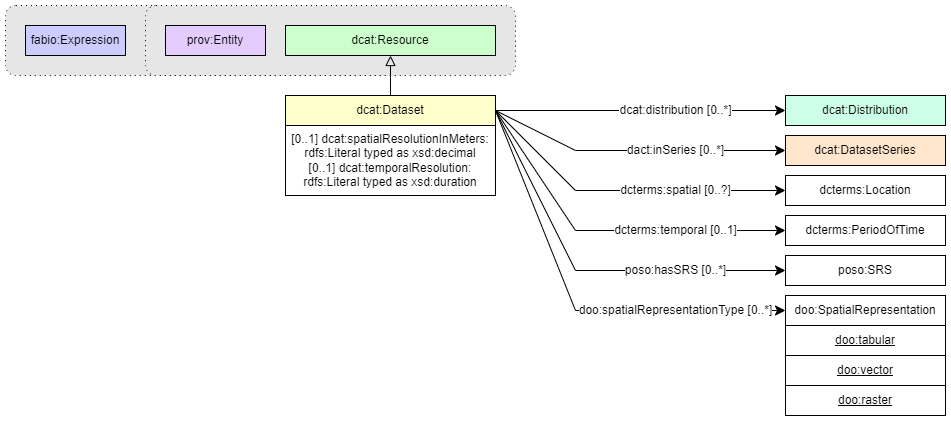

The diagram above was exported from draw.io. Its source (the exported page's mxGraphModel, read from the mxfile embedded in the PNG):
<mxGraphModel dx="2022" dy="737" grid="1" gridSize="10" guides="1" tooltips="1" connect="1" arrows="1" fold="1" page="1" pageScale="1" pageWidth="827" pageHeight="1169" background="none" math="0" shadow="0">
  <root>
    <mxCell id="0" />
    <mxCell id="1" parent="0" />
    <mxCell id="pjDf02SLqKIFOyRl_HYM-1" value="" style="endArrow=classic;html=1;exitX=1;exitY=0.5;exitDx=0;exitDy=0;entryX=0;entryY=0.5;entryDx=0;entryDy=0;endSize=8;arcSize=0;rounded=0;" parent="1" source="pjDf02SLqKIFOyRl_HYM-14" target="pjDf02SLqKIFOyRl_HYM-10" edge="1">
      <mxGeometry width="50" height="50" relative="1" as="geometry">
        <mxPoint x="239" y="305" as="sourcePoint" />
        <mxPoint x="429" y="305" as="targetPoint" />
      </mxGeometry>
    </mxCell>
    <mxCell id="pjDf02SLqKIFOyRl_HYM-2" value="&lt;div&gt;dcat:distribution [0..*]&lt;/div&gt;" style="text;html=1;align=center;verticalAlign=middle;resizable=0;points=[];labelBackgroundColor=#ffffff;" parent="pjDf02SLqKIFOyRl_HYM-1" vertex="1" connectable="0">
      <mxGeometry x="-0.1269" relative="1" as="geometry">
        <mxPoint x="53" as="offset" />
      </mxGeometry>
    </mxCell>
    <mxCell id="pjDf02SLqKIFOyRl_HYM-3" value="" style="endArrow=classic;html=1;exitX=1;exitY=0.5;exitDx=0;exitDy=0;entryX=0;entryY=0.5;entryDx=0;entryDy=0;endSize=8;arcSize=0;rounded=0;" parent="1" source="pjDf02SLqKIFOyRl_HYM-14" target="pjDf02SLqKIFOyRl_HYM-11" edge="1">
      <mxGeometry width="50" height="50" relative="1" as="geometry">
        <mxPoint x="240" y="375" as="sourcePoint" />
        <mxPoint x="530" y="355" as="targetPoint" />
        <Array as="points">
          <mxPoint x="320" y="335" />
        </Array>
      </mxGeometry>
    </mxCell>
    <mxCell id="pjDf02SLqKIFOyRl_HYM-4" value="&lt;div&gt;dact:inSeries [0..*]&lt;/div&gt;" style="text;html=1;align=center;verticalAlign=middle;resizable=0;points=[];labelBackgroundColor=#ffffff;" parent="pjDf02SLqKIFOyRl_HYM-3" vertex="1" connectable="0">
      <mxGeometry x="-0.1269" relative="1" as="geometry">
        <mxPoint x="58" as="offset" />
      </mxGeometry>
    </mxCell>
    <mxCell id="pjDf02SLqKIFOyRl_HYM-5" value="" style="endArrow=classic;html=1;exitX=1;exitY=0.5;exitDx=0;exitDy=0;endSize=8;arcSize=0;rounded=0;entryX=0;entryY=0.5;entryDx=0;entryDy=0;" parent="1" source="pjDf02SLqKIFOyRl_HYM-14" target="pjDf02SLqKIFOyRl_HYM-97" edge="1">
      <mxGeometry width="50" height="50" relative="1" as="geometry">
        <mxPoint x="250" y="305" as="sourcePoint" />
        <mxPoint x="530" y="435" as="targetPoint" />
        <Array as="points">
          <mxPoint x="320" y="375" />
        </Array>
      </mxGeometry>
    </mxCell>
    <mxCell id="pjDf02SLqKIFOyRl_HYM-6" value="&lt;div&gt;dcterms:spatial [0..?]&lt;/div&gt;" style="text;html=1;align=center;verticalAlign=middle;resizable=0;points=[];labelBackgroundColor=#ffffff;" parent="pjDf02SLqKIFOyRl_HYM-5" vertex="1" connectable="0">
      <mxGeometry x="-0.1269" relative="1" as="geometry">
        <mxPoint x="72" as="offset" />
      </mxGeometry>
    </mxCell>
    <mxCell id="pjDf02SLqKIFOyRl_HYM-10" value="dcat:Distribution" style="rounded=0;whiteSpace=wrap;html=1;snapToPoint=1;points=[[0.1,0],[0.2,0],[0.3,0],[0.4,0],[0.5,0],[0.6,0],[0.7,0],[0.8,0],[0.9,0],[0,0.1],[0,0.3],[0,0.5],[0,0.7],[0,0.9],[0.1,1],[0.2,1],[0.3,1],[0.4,1],[0.5,1],[0.6,1],[0.7,1],[0.8,1],[0.9,1],[1,0.1],[1,0.3],[1,0.5],[1,0.7],[1,0.9]];fillColor=#CCFFE6;" parent="1" vertex="1">
      <mxGeometry x="530" y="280" width="160" height="30" as="geometry" />
    </mxCell>
    <mxCell id="pjDf02SLqKIFOyRl_HYM-11" value="dcat:DatasetSeries" style="rounded=0;whiteSpace=wrap;html=1;snapToPoint=1;points=[[0.1,0],[0.2,0],[0.3,0],[0.4,0],[0.5,0],[0.6,0],[0.7,0],[0.8,0],[0.9,0],[0,0.1],[0,0.3],[0,0.5],[0,0.7],[0,0.9],[0.1,1],[0.2,1],[0.3,1],[0.4,1],[0.5,1],[0.6,1],[0.7,1],[0.8,1],[0.9,1],[1,0.1],[1,0.3],[1,0.5],[1,0.7],[1,0.9]];fillColor=#FFE6CC;" parent="1" vertex="1">
      <mxGeometry x="530" y="320" width="160" height="30" as="geometry" />
    </mxCell>
    <mxCell id="pjDf02SLqKIFOyRl_HYM-19" value="" style="endArrow=classic;html=1;exitX=1;exitY=0.5;exitDx=0;exitDy=0;entryX=0;entryY=0.5;entryDx=0;entryDy=0;endSize=8;arcSize=0;rounded=0;" parent="1" source="pjDf02SLqKIFOyRl_HYM-14" target="pjDf02SLqKIFOyRl_HYM-21" edge="1">
      <mxGeometry width="50" height="50" relative="1" as="geometry">
        <mxPoint x="250" y="495" as="sourcePoint" />
        <mxPoint x="439" y="505" as="targetPoint" />
        <Array as="points">
          <mxPoint x="320" y="415" />
        </Array>
      </mxGeometry>
    </mxCell>
    <mxCell id="pjDf02SLqKIFOyRl_HYM-20" value="&lt;div&gt;dcterms:temporal [0..1]&lt;/div&gt;" style="text;html=1;align=center;verticalAlign=middle;resizable=0;points=[];labelBackgroundColor=#ffffff;" parent="pjDf02SLqKIFOyRl_HYM-19" vertex="1" connectable="0">
      <mxGeometry x="-0.1269" relative="1" as="geometry">
        <mxPoint x="89" as="offset" />
      </mxGeometry>
    </mxCell>
    <mxCell id="pjDf02SLqKIFOyRl_HYM-21" value="dcterms:PeriodOfTime" style="rounded=0;whiteSpace=wrap;html=1;snapToPoint=1;points=[[0.1,0],[0.2,0],[0.3,0],[0.4,0],[0.5,0],[0.6,0],[0.7,0],[0.8,0],[0.9,0],[0,0.1],[0,0.3],[0,0.5],[0,0.7],[0,0.9],[0.1,1],[0.2,1],[0.3,1],[0.4,1],[0.5,1],[0.6,1],[0.7,1],[0.8,1],[0.9,1],[1,0.1],[1,0.3],[1,0.5],[1,0.7],[1,0.9]];" parent="1" vertex="1">
      <mxGeometry x="530" y="400" width="160" height="30" as="geometry" />
    </mxCell>
    <mxCell id="pjDf02SLqKIFOyRl_HYM-94" value="" style="group" parent="1" vertex="1" connectable="0">
      <mxGeometry x="30" y="280" width="210" height="100" as="geometry" />
    </mxCell>
    <mxCell id="pjDf02SLqKIFOyRl_HYM-13" value="&lt;div&gt;&lt;span style=&quot;background-color: transparent; color: light-dark(rgb(0, 0, 0), rgb(255, 255, 255));&quot;&gt;[0..1] dcat:spatialResolutionInMeters:&lt;/span&gt;&lt;/div&gt;&lt;div&gt;&lt;span style=&quot;background-color: transparent; color: light-dark(rgb(0, 0, 0), rgb(255, 255, 255));&quot;&gt;rdfs:Literal typed as xsd:decimal&lt;/span&gt;&lt;br&gt;&lt;/div&gt;&lt;div&gt;&lt;div&gt;&lt;span style=&quot;background-color: transparent; color: light-dark(rgb(0, 0, 0), rgb(255, 255, 255));&quot;&gt;[0..1] dcat:temporalResolution:&lt;/span&gt;&lt;/div&gt;&lt;div&gt;&lt;span style=&quot;background-color: transparent; color: light-dark(rgb(0, 0, 0), rgb(255, 255, 255));&quot;&gt;rdfs:Literal typed as xsd:duration&lt;/span&gt;&lt;/div&gt;&lt;/div&gt;" style="rounded=0;whiteSpace=wrap;html=1;snapToPoint=1;points=[[0.1,0],[0.2,0],[0.3,0],[0.4,0],[0.5,0],[0.6,0],[0.7,0],[0.8,0],[0.9,0],[0,0.1],[0,0.3],[0,0.5],[0,0.7],[0,0.9],[0.1,1],[0.2,1],[0.3,1],[0.4,1],[0.5,1],[0.6,1],[0.7,1],[0.8,1],[0.9,1],[1,0.1],[1,0.3],[1,0.5],[1,0.7],[1,0.9]];" parent="pjDf02SLqKIFOyRl_HYM-94" vertex="1">
      <mxGeometry y="30" width="210" height="70" as="geometry" />
    </mxCell>
    <mxCell id="pjDf02SLqKIFOyRl_HYM-14" value="dcat:Dataset" style="rounded=0;whiteSpace=wrap;html=1;snapToPoint=1;points=[[0.1,0],[0.2,0],[0.3,0],[0.4,0],[0.5,0],[0.6,0],[0.7,0],[0.8,0],[0.9,0],[0,0.1],[0,0.3],[0,0.5],[0,0.7],[0,0.9],[0.1,1],[0.2,1],[0.3,1],[0.4,1],[0.5,1],[0.6,1],[0.7,1],[0.8,1],[0.9,1],[1,0.1],[1,0.3],[1,0.5],[1,0.7],[1,0.9]];fillColor=#FFFFCC;" parent="pjDf02SLqKIFOyRl_HYM-94" vertex="1">
      <mxGeometry width="210" height="30" as="geometry" />
    </mxCell>
    <mxCell id="pjDf02SLqKIFOyRl_HYM-97" value="dcterms:Location" style="rounded=0;whiteSpace=wrap;html=1;snapToPoint=1;points=[[0.1,0],[0.2,0],[0.3,0],[0.4,0],[0.5,0],[0.6,0],[0.7,0],[0.8,0],[0.9,0],[0,0.1],[0,0.3],[0,0.5],[0,0.7],[0,0.9],[0.1,1],[0.2,1],[0.3,1],[0.4,1],[0.5,1],[0.6,1],[0.7,1],[0.8,1],[0.9,1],[1,0.1],[1,0.3],[1,0.5],[1,0.7],[1,0.9]];" parent="1" vertex="1">
      <mxGeometry x="530" y="360" width="160" height="30" as="geometry" />
    </mxCell>
    <mxCell id="pjDf02SLqKIFOyRl_HYM-109" value="" style="rounded=1;whiteSpace=wrap;html=1;snapToPoint=1;points=[[0.1,0],[0.2,0],[0.3,0],[0.4,0],[0.5,0],[0.6,0],[0.7,0],[0.8,0],[0.9,0],[0,0.1],[0,0.3],[0,0.5],[0,0.7],[0,0.9],[0.1,1],[0.2,1],[0.3,1],[0.4,1],[0.5,1],[0.6,1],[0.7,1],[0.8,1],[0.9,1],[1,0.1],[1,0.3],[1,0.5],[1,0.7],[1,0.9]];fillColor=#E6E6E6;dashed=1;dashPattern=1 4;" parent="1" vertex="1">
      <mxGeometry x="-250" y="190" width="400" height="70" as="geometry" />
    </mxCell>
    <mxCell id="pjDf02SLqKIFOyRl_HYM-110" value="" style="rounded=1;whiteSpace=wrap;html=1;snapToPoint=1;points=[[0.1,0],[0.2,0],[0.3,0],[0.4,0],[0.5,0],[0.6,0],[0.7,0],[0.8,0],[0.9,0],[0,0.1],[0,0.3],[0,0.5],[0,0.7],[0,0.9],[0.1,1],[0.2,1],[0.3,1],[0.4,1],[0.5,1],[0.6,1],[0.7,1],[0.8,1],[0.9,1],[1,0.1],[1,0.3],[1,0.5],[1,0.7],[1,0.9]];fillColor=#E6E6E6;dashed=1;dashPattern=1 4;" parent="1" vertex="1">
      <mxGeometry x="-110" y="190" width="370" height="70" as="geometry" />
    </mxCell>
    <mxCell id="pjDf02SLqKIFOyRl_HYM-118" value="prov:Entity" style="rounded=0;whiteSpace=wrap;html=1;snapToPoint=1;points=[[0.1,0],[0.2,0],[0.3,0],[0.4,0],[0.5,0],[0.6,0],[0.7,0],[0.8,0],[0.9,0],[0,0.1],[0,0.3],[0,0.5],[0,0.7],[0,0.9],[0.1,1],[0.2,1],[0.3,1],[0.4,1],[0.5,1],[0.6,1],[0.7,1],[0.8,1],[0.9,1],[1,0.1],[1,0.3],[1,0.5],[1,0.7],[1,0.9]];fillColor=#E5CCFF;" parent="1" vertex="1">
      <mxGeometry x="-90" y="210" width="100" height="30" as="geometry" />
    </mxCell>
    <mxCell id="pjDf02SLqKIFOyRl_HYM-119" value="fabio:Expression" style="rounded=0;whiteSpace=wrap;html=1;snapToPoint=1;points=[[0.1,0],[0.2,0],[0.3,0],[0.4,0],[0.5,0],[0.6,0],[0.7,0],[0.8,0],[0.9,0],[0,0.1],[0,0.3],[0,0.5],[0,0.7],[0,0.9],[0.1,1],[0.2,1],[0.3,1],[0.4,1],[0.5,1],[0.6,1],[0.7,1],[0.8,1],[0.9,1],[1,0.1],[1,0.3],[1,0.5],[1,0.7],[1,0.9]];fillColor=#CCCCFF;" parent="1" vertex="1">
      <mxGeometry x="-230" y="210" width="100" height="30" as="geometry" />
    </mxCell>
    <mxCell id="pjDf02SLqKIFOyRl_HYM-113" value="dcat:Resource" style="rounded=0;whiteSpace=wrap;html=1;snapToPoint=1;points=[[0.1,0],[0.2,0],[0.3,0],[0.4,0],[0.5,0],[0.6,0],[0.7,0],[0.8,0],[0.9,0],[0,0.1],[0,0.3],[0,0.5],[0,0.7],[0,0.9],[0.1,1],[0.2,1],[0.3,1],[0.4,1],[0.5,1],[0.6,1],[0.7,1],[0.8,1],[0.9,1],[1,0.1],[1,0.3],[1,0.5],[1,0.7],[1,0.9]];fillColor=#CCFFCC;" parent="1" vertex="1">
      <mxGeometry x="30" y="210" width="210" height="30" as="geometry" />
    </mxCell>
    <mxCell id="pjDf02SLqKIFOyRl_HYM-120" value="" style="endArrow=block;html=1;fontColor=#000099;exitX=0.5;exitY=0;exitDx=0;exitDy=0;endFill=0;entryX=0.5;entryY=1;entryDx=0;entryDy=0;endSize=8;arcSize=0;rounded=0;" parent="1" source="pjDf02SLqKIFOyRl_HYM-14" target="pjDf02SLqKIFOyRl_HYM-113" edge="1">
      <mxGeometry width="50" height="50" relative="1" as="geometry">
        <mxPoint x="-80" y="415" as="sourcePoint" />
        <mxPoint x="-80" y="335" as="targetPoint" />
        <Array as="points" />
      </mxGeometry>
    </mxCell>
    <mxCell id="bef3hlJ9fTX9Oo9CjZpv-1" value="" style="endArrow=classic;html=1;exitX=1;exitY=0.5;exitDx=0;exitDy=0;entryX=0;entryY=0.5;entryDx=0;entryDy=0;endSize=8;arcSize=0;rounded=0;" edge="1" parent="1" target="bef3hlJ9fTX9Oo9CjZpv-3" source="pjDf02SLqKIFOyRl_HYM-14">
      <mxGeometry width="50" height="50" relative="1" as="geometry">
        <mxPoint x="240" y="330" as="sourcePoint" />
        <mxPoint x="439" y="540" as="targetPoint" />
        <Array as="points">
          <mxPoint x="320" y="455" />
        </Array>
      </mxGeometry>
    </mxCell>
    <mxCell id="bef3hlJ9fTX9Oo9CjZpv-2" value="&lt;div&gt;poso:hasSRS [0..*]&lt;/div&gt;" style="text;html=1;align=center;verticalAlign=middle;resizable=0;points=[];labelBackgroundColor=#ffffff;" vertex="1" connectable="0" parent="bef3hlJ9fTX9Oo9CjZpv-1">
      <mxGeometry x="-0.1269" relative="1" as="geometry">
        <mxPoint x="104" y="8" as="offset" />
      </mxGeometry>
    </mxCell>
    <mxCell id="bef3hlJ9fTX9Oo9CjZpv-3" value="poso:SRS" style="rounded=0;whiteSpace=wrap;html=1;snapToPoint=1;points=[[0.1,0],[0.2,0],[0.3,0],[0.4,0],[0.5,0],[0.6,0],[0.7,0],[0.8,0],[0.9,0],[0,0.1],[0,0.3],[0,0.5],[0,0.7],[0,0.9],[0.1,1],[0.2,1],[0.3,1],[0.4,1],[0.5,1],[0.6,1],[0.7,1],[0.8,1],[0.9,1],[1,0.1],[1,0.3],[1,0.5],[1,0.7],[1,0.9]];" vertex="1" parent="1">
      <mxGeometry x="530" y="440" width="160" height="30" as="geometry" />
    </mxCell>
    <mxCell id="bef3hlJ9fTX9Oo9CjZpv-4" value="" style="endArrow=classic;html=1;exitX=1;exitY=0.5;exitDx=0;exitDy=0;entryX=0;entryY=0.5;entryDx=0;entryDy=0;endSize=8;arcSize=0;rounded=0;" edge="1" parent="1" target="bef3hlJ9fTX9Oo9CjZpv-6">
      <mxGeometry width="50" height="50" relative="1" as="geometry">
        <mxPoint x="240" y="295" as="sourcePoint" />
        <mxPoint x="439" y="907" as="targetPoint" />
        <Array as="points">
          <mxPoint x="320" y="495" />
        </Array>
      </mxGeometry>
    </mxCell>
    <mxCell id="bef3hlJ9fTX9Oo9CjZpv-5" value="&lt;div&gt;doo:spatialRepresentationType [0..*]&lt;/div&gt;" style="text;html=1;align=center;verticalAlign=middle;resizable=0;points=[];labelBackgroundColor=#ffffff;" vertex="1" connectable="0" parent="bef3hlJ9fTX9Oo9CjZpv-4">
      <mxGeometry x="-0.1269" relative="1" as="geometry">
        <mxPoint x="111" y="27" as="offset" />
      </mxGeometry>
    </mxCell>
    <mxCell id="bef3hlJ9fTX9Oo9CjZpv-6" value="doo:SpatialRepresentation" style="rounded=0;whiteSpace=wrap;html=1;snapToPoint=1;points=[[0.1,0],[0.2,0],[0.3,0],[0.4,0],[0.5,0],[0.6,0],[0.7,0],[0.8,0],[0.9,0],[0,0.1],[0,0.3],[0,0.5],[0,0.7],[0,0.9],[0.1,1],[0.2,1],[0.3,1],[0.4,1],[0.5,1],[0.6,1],[0.7,1],[0.8,1],[0.9,1],[1,0.1],[1,0.3],[1,0.5],[1,0.7],[1,0.9]];" vertex="1" parent="1">
      <mxGeometry x="530" y="480" width="160" height="30" as="geometry" />
    </mxCell>
    <mxCell id="bef3hlJ9fTX9Oo9CjZpv-7" value="&lt;u&gt;doo:tabular&lt;/u&gt;" style="rounded=0;whiteSpace=wrap;html=1;snapToPoint=1;points=[[0.1,0],[0.2,0],[0.3,0],[0.4,0],[0.5,0],[0.6,0],[0.7,0],[0.8,0],[0.9,0],[0,0.1],[0,0.3],[0,0.5],[0,0.7],[0,0.9],[0.1,1],[0.2,1],[0.3,1],[0.4,1],[0.5,1],[0.6,1],[0.7,1],[0.8,1],[0.9,1],[1,0.1],[1,0.3],[1,0.5],[1,0.7],[1,0.9]];" vertex="1" parent="1">
      <mxGeometry x="530" y="510" width="160" height="30" as="geometry" />
    </mxCell>
    <mxCell id="bef3hlJ9fTX9Oo9CjZpv-8" value="&lt;div&gt;&lt;u&gt;doo:raster&lt;/u&gt;&lt;/div&gt;" style="rounded=0;whiteSpace=wrap;html=1;snapToPoint=1;points=[[0.1,0],[0.2,0],[0.3,0],[0.4,0],[0.5,0],[0.6,0],[0.7,0],[0.8,0],[0.9,0],[0,0.1],[0,0.3],[0,0.5],[0,0.7],[0,0.9],[0.1,1],[0.2,1],[0.3,1],[0.4,1],[0.5,1],[0.6,1],[0.7,1],[0.8,1],[0.9,1],[1,0.1],[1,0.3],[1,0.5],[1,0.7],[1,0.9]];" vertex="1" parent="1">
      <mxGeometry x="530" y="570" width="160" height="30" as="geometry" />
    </mxCell>
    <mxCell id="bef3hlJ9fTX9Oo9CjZpv-9" value="&lt;div&gt;&lt;u&gt;doo:vector&lt;/u&gt;&lt;/div&gt;" style="rounded=0;whiteSpace=wrap;html=1;snapToPoint=1;points=[[0.1,0],[0.2,0],[0.3,0],[0.4,0],[0.5,0],[0.6,0],[0.7,0],[0.8,0],[0.9,0],[0,0.1],[0,0.3],[0,0.5],[0,0.7],[0,0.9],[0.1,1],[0.2,1],[0.3,1],[0.4,1],[0.5,1],[0.6,1],[0.7,1],[0.8,1],[0.9,1],[1,0.1],[1,0.3],[1,0.5],[1,0.7],[1,0.9]];" vertex="1" parent="1">
      <mxGeometry x="530" y="540" width="160" height="30" as="geometry" />
    </mxCell>
  </root>
</mxGraphModel>